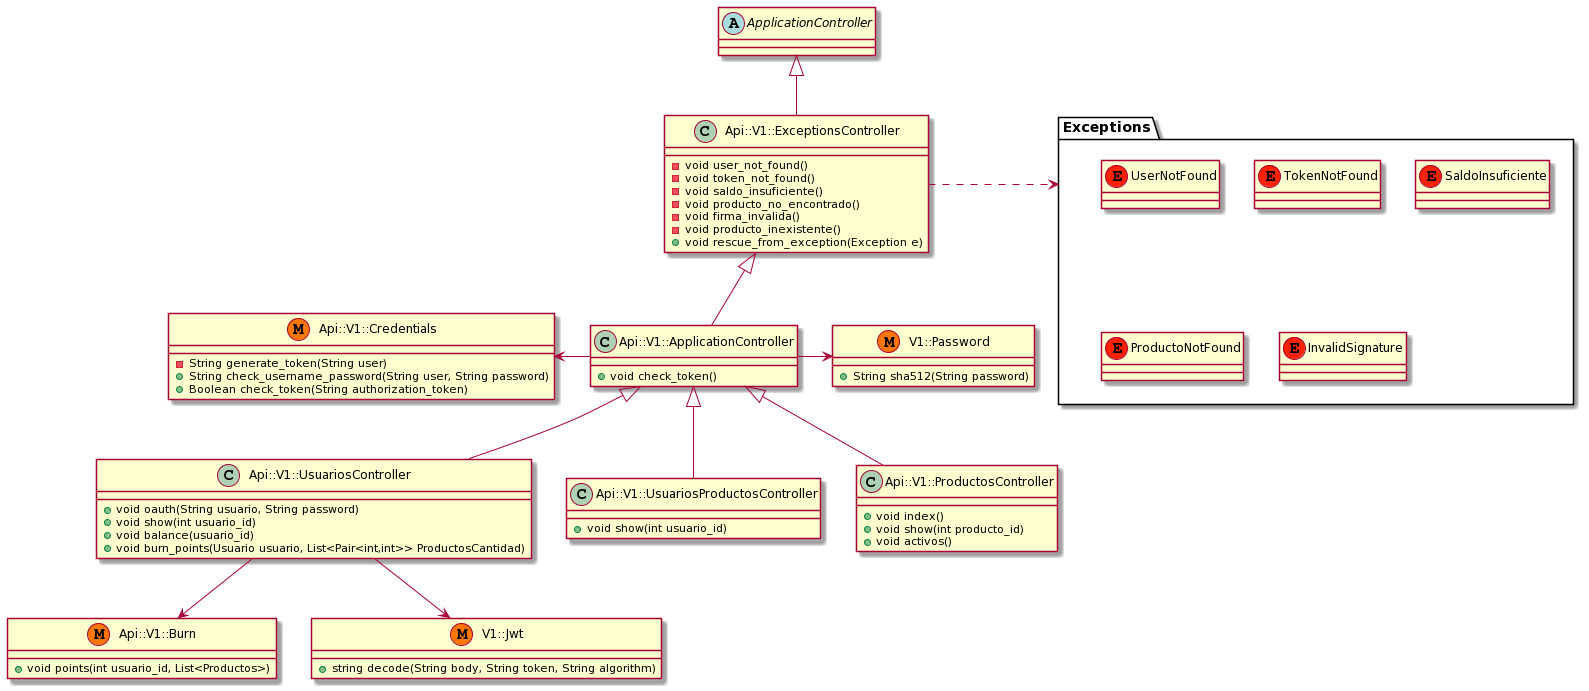

The diagram above was rendered by PlantUML. Its source (embedded in the PNG):
@startuml
abstract ApplicationController {
}

class Api::V1::ApplicationController {
}

class Api::V1::ExceptionsController {
  - void user_not_found()
  - void token_not_found()
  - void saldo_insuficiente()
  - void producto_no_encontrado()
  - void firma_invalida()
  - void producto_inexistente()
  + void rescue_from_exception(Exception e)
}

class Api::V1::ApplicationController {
    + void check_token()
}

class Api::V1::UsuariosController {
    + void oauth(String usuario, String password)
    + void show(int usuario_id)
    + void balance(usuario_id)
    + void burn_points(Usuario usuario, List<Pair<int,int>> ProductosCantidad)
}

class Api::V1::UsuariosProductosController {
    + void show(int usuario_id)
}

class Api::V1::ProductosController {
    + void index()
    + void show(int producto_id)
    + void activos()
}

class Api::V1::Burn << (M,#FF7700)>> {
    + void points(int usuario_id, List<Productos>)
}

class Api::V1::Credentials<< (M,#FF7700)>> {
    - String generate_token(String user)
    + String check_username_password(String user, String password)
    + Boolean check_token(String authorization_token)
}

class V1::Password  << (M,#FF7700)>> {
    + String sha512(String password)
}

package Exceptions {
    class UserNotFound << (E,#FF2200)>> {}
    class TokenNotFound << (E,#FF2200)>> {}
    class SaldoInsuficiente << (E,#FF2200)>> {}
    class ProductoNotFound << (E,#FF2200)>> {}
    class InvalidSignature << (E,#FF2200)>> {}
}

class V1::Jwt  << (M,#FF7700)>> {
    + string decode(String body, String token, String algorithm)
}

Api::V1::UsuariosController -up-|> Api::V1::ApplicationController
Api::V1::UsuariosProductosController -up-|> Api::V1::ApplicationController
Api::V1::ProductosController -up-|> Api::V1::ApplicationController
Api::V1::ApplicationController -up-|> Api::V1::ExceptionsController
Api::V1::ExceptionsController -up-|> ApplicationController
Api::V1::UsuariosController -down-> Api::V1::Burn
Api::V1::UsuariosController -down-> V1::Jwt
Api::V1::ApplicationController -left-> Api::V1::Credentials
Api::V1::ApplicationController -right-> V1::Password
Api::V1::ExceptionsController .right.> Exceptions
@enduml